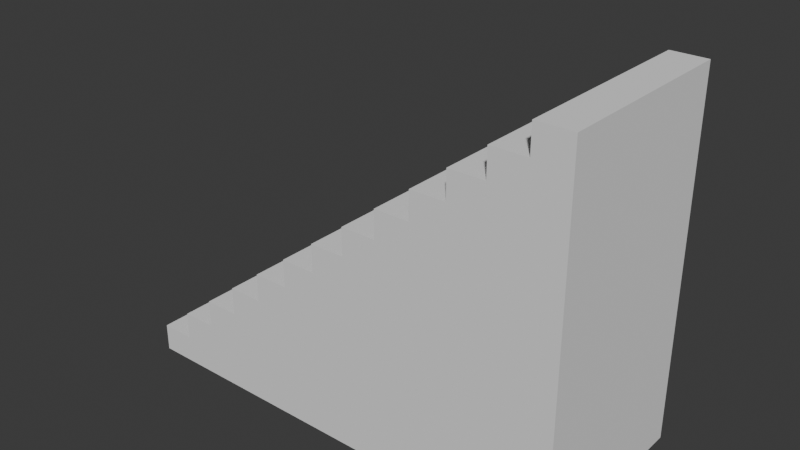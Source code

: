 # Source: stairs.blend  (saved by Blender 4.4.30; exported with 4.5.12 LTS)
import bpy
from mathutils import Matrix  # noqa: F401  (used for matrix-valued properties, if any)

bpy.ops.wm.read_factory_settings(use_empty=True)
scene = bpy.context.scene
scene.name = 'Scene'

# ---- collections
col_collection = bpy.data.collections.new('Collection'); scene.collection.children.link(col_collection)

# ---- world
world_world = bpy.data.worlds.new('World'); scene.world = world_world
world_world.use_nodes = True; world_world.node_tree.nodes.clear()
_N = world_world.node_tree.nodes; _L = world_world.node_tree.links
n0 = _N.new('ShaderNodeOutputWorld'); n0.name = 'World Output'; n0.location = (300, 300)
n1 = _N.new('ShaderNodeBackground'); n1.name = 'Background'; n1.location = (10, 300)
n1.inputs[0].default_value = (0.05088, 0.05088, 0.05088, 1.0)
_L.new(n1.outputs[0], n0.inputs[0])
n0.is_active_output = True
world_world.color = (0.05088, 0.05088, 0.05088)
world_world.sun_shadow_jitter_overblur = 0.0

# ---- meshes
me_cube_015 = bpy.data.meshes.new('Cube.015')
me_cube_015.from_pydata([(0.0, -2.0, 0.0), (0.0, -2.0, 2.0), (0.0, -1.192e-07, 0.0), (0.0, -1.192e-07, 2.0), (2.0, -2.0, 0.0), (2.0, -2.0, 2.0), (2.0, -1.192e-07, 0.0), (2.0, -1.192e-07, 2.0), (0.1538, -1.192e-07, 2.0), (0.3077, -1.192e-07, 2.0), (0.4615, -1.192e-07, 2.0), (0.6154, -1.192e-07, 2.0), (0.7692, -1.192e-07, 2.0), (0.9231, -1.192e-07, 2.0), (1.077, -1.192e-07, 2.0), (1.231, -1.192e-07, 2.0), (1.385, -1.192e-07, 2.0), (1.538, -1.192e-07, 2.0), (1.692, -1.192e-07, 2.0), (1.846, -1.192e-07, 2.0), (1.846, -2.0, 2.0), (1.692, -2.0, 2.0), (1.538, -2.0, 2.0), (1.385, -2.0, 2.0), (1.231, -2.0, 2.0), (1.077, -2.0, 2.0), (0.9231, -2.0, 2.0), (0.7692, -2.0, 2.0), (0.6154, -2.0, 2.0), (0.4615, -2.0, 2.0), (0.3077, -2.0, 2.0), (0.1538, -2.0, 2.0), (0.1538, -1.192e-07, 2.0), (0.3077, -1.192e-07, 2.0), (0.3077, -2.0, 2.0), (0.1538, -2.0, 2.0), (0.1538, -1.192e-07, 4.0), (0.3077, -1.192e-07, 4.0), (0.3077, -2.0, 4.0), (0.1538, -2.0, 4.0), (0.3077, -1.192e-07, 6.0), (0.4615, -1.192e-07, 6.0), (0.4615, -2.0, 6.0), (0.3077, -2.0, 6.0), (0.4615, -1.192e-07, 8.0), (0.6154, -1.192e-07, 8.0), (0.6154, -2.0, 8.0), (0.4615, -2.0, 8.0), (0.6154, -1.192e-07, 10.0), (0.7692, -1.192e-07, 10.0), (0.7692, -2.0, 10.0), (0.6154, -2.0, 10.0), (0.7692, -1.192e-07, 12.0), (0.9231, -1.192e-07, 12.0), (0.9231, -2.0, 12.0), (0.7692, -2.0, 12.0), (0.9231, -1.192e-07, 14.0), (1.077, -1.192e-07, 14.0), (1.077, -2.0, 14.0), (0.9231, -2.0, 14.0), (1.077, -1.192e-07, 16.0), (1.231, -1.192e-07, 16.0), (1.231, -2.0, 16.0), (1.077, -2.0, 16.0), (1.231, -1.192e-07, 18.0), (1.385, -1.192e-07, 18.0), (1.385, -2.0, 18.0), (1.231, -2.0, 18.0), (1.385, -1.192e-07, 20.0), (1.538, -1.192e-07, 20.0), (1.538, -2.0, 20.0), (1.385, -2.0, 20.0), (1.538, -1.192e-07, 22.0), (1.692, -1.192e-07, 22.0), (1.692, -2.0, 22.0), (1.538, -2.0, 22.0), (1.692, -1.192e-07, 24.0), (1.846, -1.192e-07, 24.0), (1.846, -2.0, 24.0), (1.692, -2.0, 24.0), (1.846, -1.192e-07, 26.0), (2.0, -1.192e-07, 26.0), (2.0, -2.0, 26.0), (1.846, -2.0, 26.0)], [], [(0, 1, 3, 2), (2, 3, 8, 9, 10, 11, 12, 13, 14, 15, 16, 17, 18, 19, 7, 6), (6, 7, 5, 4), (4, 5, 20, 21, 22, 23, 24, 25, 26, 27, 28, 29, 30, 31, 1, 0), (2, 6, 4, 0), (8, 3, 1, 31), (7, 19, 80, 81), (21, 20, 78, 79), (17, 22, 75, 72), (23, 22, 70, 71), (24, 23, 66, 67), (15, 14, 60, 61), (26, 25, 58, 59), (27, 26, 54, 55), (11, 28, 51, 48), (29, 28, 46, 47), (10, 9, 40, 41), (8, 31, 35, 32), (32, 35, 39, 36), (9, 8, 32, 33), (31, 30, 34, 35), (30, 9, 33, 34), (35, 34, 38, 39), (34, 33, 37, 38), (41, 40, 43, 42), (30, 29, 42, 43), (29, 10, 41, 42), (9, 30, 43, 40), (45, 44, 47, 46), (28, 11, 45, 46), (10, 29, 47, 44), (11, 10, 44, 45), (49, 48, 51, 50), (12, 11, 48, 49), (28, 27, 50, 51), (27, 12, 49, 50), (53, 52, 55, 54), (26, 13, 53, 54), (12, 27, 55, 52), (13, 12, 52, 53), (57, 56, 59, 58), (25, 14, 57, 58), (13, 26, 59, 56), (14, 13, 56, 57), (61, 60, 63, 62), (14, 25, 63, 60), (25, 24, 62, 63), (24, 15, 61, 62), (65, 64, 67, 66), (23, 16, 65, 66), (16, 15, 64, 65), (15, 24, 67, 64), (69, 68, 71, 70), (22, 17, 69, 70), (17, 16, 68, 69), (16, 23, 71, 68), (73, 72, 75, 74), (22, 21, 74, 75), (21, 18, 73, 74), (18, 17, 72, 73), (77, 76, 79, 78), (20, 19, 77, 78), (19, 18, 76, 77), (18, 21, 79, 76), (81, 80, 83, 82), (19, 20, 83, 80), (5, 7, 81, 82), (20, 5, 82, 83), (36, 39, 38, 37, 33, 32)])
_uv = me_cube_015.uv_layers.new(name='UVMap')
_uv.uv.foreach_set('vector', [0.375, 0.0, 0.625, 0.0, 0.625, 0.25, 0.375, 0.25, 0.375, 0.25, 0.625, 0.25, 0.625, 0.2692, 0.625, 0.2885, 0.625, 0.3077, 0.625, 0.3269, 0.625, 0.3462, 0.625, 0.3654, 0.625, 0.3846, 0.625, 0.4038, 0.625, 0.4231, 0.625, 0.4423, 0.625, 0.4615, 0.625, 0.4808, 0.625, 0.5, 0.375, 0.5, 0.375, 0.5, 0.625, 0.5, 0.625, 0.75, 0.375, 0.75, 0.375, 0.75, 0.625, 0.75, 0.625, 0.7692, 0.625, 0.7885, 0.625, 0.8077, 0.625, 0.8269, 0.625, 0.8462, 0.625, 0.8654, 0.625, 0.8846, 0.625, 0.9038, 0.625, 0.9231, 0.625, 0.9423, 0.625, 0.9615, 0.625, 0.9808, 0.625, 1.0, 0.375, 1.0, 0.125, 0.5, 0.375, 0.5, 0.375, 0.75, 0.125, 0.75, 0.8558, 0.5, 0.875, 0.5, 0.875, 0.75, 0.8558, 0.75, 0.625, 0.5, 0.625, 0.4808, 0.625, 0.4808, 0.625, 0.5, 0.625, 0.7885, 0.625, 0.7692, 0.625, 0.7692, 0.625, 0.7885, 0.6827, 0.5, 0.6827, 0.75, 0.6827, 0.75, 0.6827, 0.5, 0.625, 0.8269, 0.625, 0.8077, 0.625, 0.8077, 0.625, 0.8269, 0.625, 0.8462, 0.625, 0.8269, 0.625, 0.8269, 0.625, 0.8462, 0.625, 0.4038, 0.625, 0.3846, 0.625, 0.3846, 0.625, 0.4038, 0.625, 0.8846, 0.625, 0.8654, 0.625, 0.8654, 0.625, 0.8846, 0.625, 0.9038, 0.625, 0.8846, 0.625, 0.8846, 0.625, 0.9038, 0.7981, 0.5, 0.7981, 0.75, 0.7981, 0.75, 0.7981, 0.5, 0.625, 0.9423, 0.625, 0.9231, 0.625, 0.9231, 0.625, 0.9423, 0.625, 0.3077, 0.625, 0.2885, 0.625, 0.2885, 0.625, 0.3077, 0.8558, 0.5, 0.8558, 0.75, 0.8558, 0.75, 0.8558, 0.5, 0.8558, 0.5, 0.8558, 0.75, 0.8558, 0.75, 0.8558, 0.5, 0.625, 0.2885, 0.625, 0.2692, 0.625, 0.2692, 0.625, 0.2885, 0.625, 0.9808, 0.625, 0.9615, 0.625, 0.9615, 0.625, 0.9808, 0.8365, 0.75, 0.8365, 0.5, 0.8365, 0.5, 0.8365, 0.75, 0.625, 0.9808, 0.625, 0.9615, 0.625, 0.9615, 0.625, 0.9808, 0.8365, 0.75, 0.8365, 0.5, 0.8365, 0.5, 0.8365, 0.75, 0.8173, 0.5, 0.8365, 0.5, 0.8365, 0.75, 0.8173, 0.75, 0.625, 0.9615, 0.625, 0.9423, 0.625, 0.9423, 0.625, 0.9615, 0.8173, 0.75, 0.8173, 0.5, 0.8173, 0.5, 0.8173, 0.75, 0.8365, 0.5, 0.8365, 0.75, 0.8365, 0.75, 0.8365, 0.5, 0.7981, 0.5, 0.8173, 0.5, 0.8173, 0.75, 0.7981, 0.75, 0.7981, 0.75, 0.7981, 0.5, 0.7981, 0.5, 0.7981, 0.75, 0.8173, 0.5, 0.8173, 0.75, 0.8173, 0.75, 0.8173, 0.5, 0.625, 0.3269, 0.625, 0.3077, 0.625, 0.3077, 0.625, 0.3269, 0.7788, 0.5, 0.7981, 0.5, 0.7981, 0.75, 0.7788, 0.75, 0.625, 0.3462, 0.625, 0.3269, 0.625, 0.3269, 0.625, 0.3462, 0.625, 0.9231, 0.625, 0.9038, 0.625, 0.9038, 0.625, 0.9231, 0.7788, 0.75, 0.7788, 0.5, 0.7788, 0.5, 0.7788, 0.75, 0.7596, 0.5, 0.7788, 0.5, 0.7788, 0.75, 0.7596, 0.75, 0.7596, 0.75, 0.7596, 0.5, 0.7596, 0.5, 0.7596, 0.75, 0.7788, 0.5, 0.7788, 0.75, 0.7788, 0.75, 0.7788, 0.5, 0.625, 0.3654, 0.625, 0.3462, 0.625, 0.3462, 0.625, 0.3654, 0.7404, 0.5, 0.7596, 0.5, 0.7596, 0.75, 0.7404, 0.75, 0.7404, 0.75, 0.7404, 0.5, 0.7404, 0.5, 0.7404, 0.75, 0.7596, 0.5, 0.7596, 0.75, 0.7596, 0.75, 0.7596, 0.5, 0.625, 0.3846, 0.625, 0.3654, 0.625, 0.3654, 0.625, 0.3846, 0.7212, 0.5, 0.7404, 0.5, 0.7404, 0.75, 0.7212, 0.75, 0.7404, 0.5, 0.7404, 0.75, 0.7404, 0.75, 0.7404, 0.5, 0.625, 0.8654, 0.625, 0.8462, 0.625, 0.8462, 0.625, 0.8654, 0.7212, 0.75, 0.7212, 0.5, 0.7212, 0.5, 0.7212, 0.75, 0.7019, 0.5, 0.7212, 0.5, 0.7212, 0.75, 0.7019, 0.75, 0.7019, 0.75, 0.7019, 0.5, 0.7019, 0.5, 0.7019, 0.75, 0.625, 0.4231, 0.625, 0.4038, 0.625, 0.4038, 0.625, 0.4231, 0.7212, 0.5, 0.7212, 0.75, 0.7212, 0.75, 0.7212, 0.5, 0.6827, 0.5, 0.7019, 0.5, 0.7019, 0.75, 0.6827, 0.75, 0.6827, 0.75, 0.6827, 0.5, 0.6827, 0.5, 0.6827, 0.75, 0.625, 0.4423, 0.625, 0.4231, 0.625, 0.4231, 0.625, 0.4423, 0.7019, 0.5, 0.7019, 0.75, 0.7019, 0.75, 0.7019, 0.5, 0.6635, 0.5, 0.6827, 0.5, 0.6827, 0.75, 0.6635, 0.75, 0.625, 0.8077, 0.625, 0.7885, 0.625, 0.7885, 0.625, 0.8077, 0.6635, 0.75, 0.6635, 0.5, 0.6635, 0.5, 0.6635, 0.75, 0.625, 0.4615, 0.625, 0.4423, 0.625, 0.4423, 0.625, 0.4615, 0.6442, 0.5, 0.6635, 0.5, 0.6635, 0.75, 0.6442, 0.75, 0.6442, 0.75, 0.6442, 0.5, 0.6442, 0.5, 0.6442, 0.75, 0.625, 0.4808, 0.625, 0.4615, 0.625, 0.4615, 0.625, 0.4808, 0.6635, 0.5, 0.6635, 0.75, 0.6635, 0.75, 0.6635, 0.5, 0.625, 0.5, 0.6442, 0.5, 0.6442, 0.75, 0.625, 0.75, 0.6442, 0.5, 0.6442, 0.75, 0.6442, 0.75, 0.6442, 0.5, 0.625, 0.75, 0.625, 0.5, 0.625, 0.5, 0.625, 0.75, 0.625, 0.7692, 0.625, 0.75, 0.625, 0.75, 0.625, 0.7692, 0.8558, 0.5, 0.8558, 0.75, 0.8365, 0.75, 0.625, 0.2885, 0.625, 0.2885, 0.625, 0.2692])
me_cube_015.update()

# ---- objects
ob_cube = bpy.data.objects.new('Cube', me_cube_015)

# ---- transforms, parenting, visibility, modifiers, constraints
ob_cube.location = (-12.0, 5.0, -1.0)
ob_cube.scale = (12.0, 5.0, 0.7244)

# ---- collection membership
col_collection.objects.link(ob_cube)

# ---- scene / render settings (as saved in the file)
scene.frame_start = 1; scene.frame_end = 250; scene.frame_set(1)
scene.render.engine = 'BLENDER_EEVEE_NEXT'
bpy.context.view_layer.update()

# ---- added for rendering (the .blend has no active camera and no usable light): camera, sun
cam_auto = bpy.data.cameras.new('AutoCamera')
cam_auto.lens = 50.0
cam_auto.sensor_width = 36.0
cam_auto.clip_end = 1000.0
ob_auto_camera = bpy.data.objects.new('AutoCamera', cam_auto)
scene.collection.objects.link(ob_auto_camera)
ob_auto_camera.location = (29.7038, -35.6445, 32.1796)
ob_auto_camera.rotation_euler = (1.09748, -7.21219e-08, 0.694738)
scene.camera = ob_auto_camera
light_auto_sun = bpy.data.lights.new('AutoSun', 'SUN')
light_auto_sun.energy = 3.0
light_auto_sun.angle = 0.0523599
ob_auto_sun = bpy.data.objects.new('AutoSun', light_auto_sun)
scene.collection.objects.link(ob_auto_sun)
ob_auto_sun.rotation_euler = (0.872665, 0.174533, 0.523599)
bpy.context.view_layer.update()
